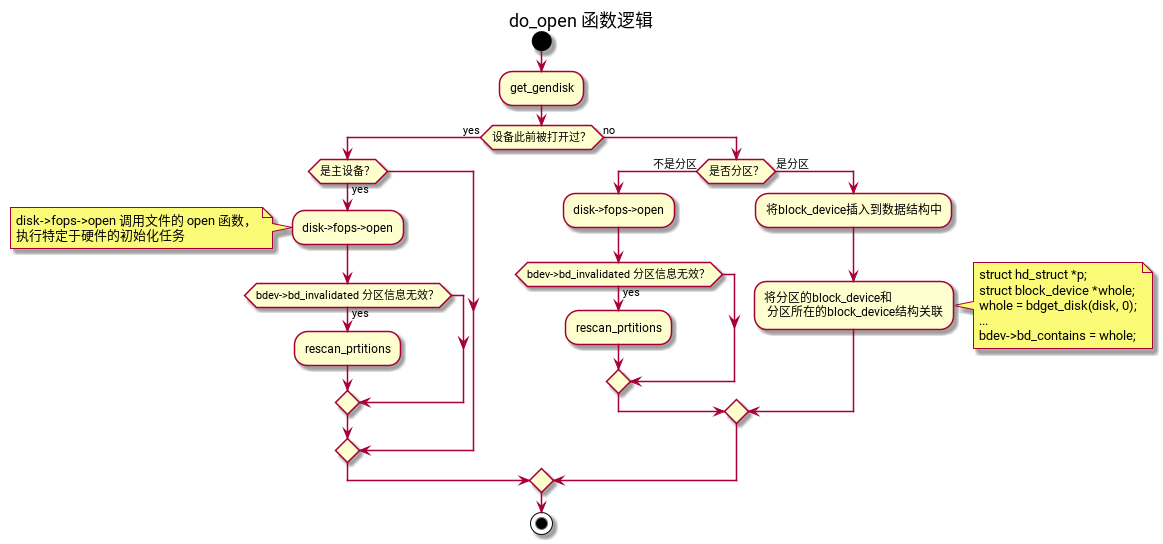

The diagram above was rendered by PlantUML. Its source (embedded in the PNG):
@startuml
title do_open 函数逻辑

start
:get_gendisk;
if (设备此前被打开过？) then (yes)
  if (是主设备？) then (yes)
    :disk->fops->open;
    note left
    disk->fops->open 调用文件的 open 函数，
    执行特定于硬件的初始化任务
    end note
    if (bdev->bd_invalidated 分区信息无效？) then (yes)
      :rescan_prtitions;
    endif
  endif
else (no)
  if (是否分区？) then (不是分区)
    :disk->fops->open;
    if (bdev->bd_invalidated 分区信息无效？) then (yes)
      :rescan_prtitions;
    endif
  else (是分区)
    :将block_device插入到数据结构中;
    :将分区的block_device和
     分区所在的block_device结构关联;
    note right
    struct hd_struct *p;
    struct block_device *whole;
    whole = bdget_disk(disk, 0);
    ...
    bdev->bd_contains = whole;
    end note
  endif
endif
stop
@enduml